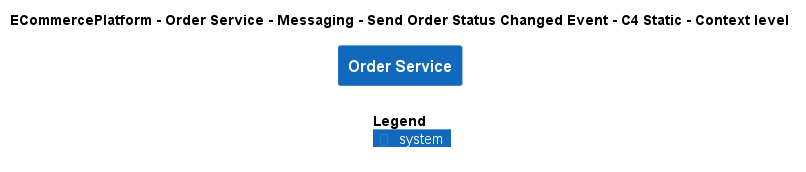

The diagram above was rendered by PlantUML. Its source (embedded in the PNG):
@startuml
!include ..\..\..\..\..\..\..\.c4s\C4_Context.puml

AddElementTag("c4interflow:lifecycle:new", $bgColor=green, $fontColor=#ffffff, $borderColor=green, $shadowing="False")
AddElementTag("c4interflow:lifecycle:changed", $bgColor=orange, $fontColor=#ffffff, $borderColor=orange, $shadowing="False")
AddElementTag("c4interflow:lifecycle:removed", $bgColor=red, $fontColor=#ffffff, $borderColor=red, $shadowing="False")

AddRelTag("c4interflow:lifecycle:new", $textColor=green, $lineColor=green)
AddRelTag("c4interflow:lifecycle:changed", $textColor=orange, $lineColor=orange)
AddRelTag("c4interflow:lifecycle:removed", $textColor=red, $lineColor=red)

SHOW_PERSON_PORTRAIT()
LAYOUT_TOP_DOWN()

skinparam linetype polyline

title ECommercePlatform - Order Service - Messaging - Send Order Status Changed Event - C4 Static - Context level

System(ECommercePlatform.SoftwareSystems.OrderService, "Order Service", "")



SHOW_LEGEND()
@enduml